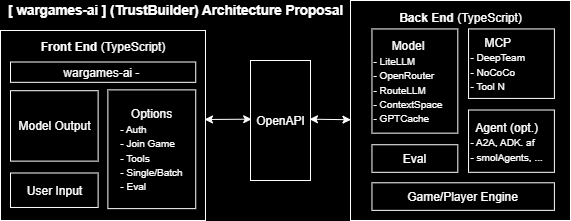

The diagram above was exported from draw.io. Its source (the exported page's mxGraphModel, read from the mxfile embedded in the PNG):
<mxGraphModel dx="1056" dy="581" grid="1" gridSize="10" guides="0" tooltips="1" connect="0" arrows="0" fold="1" page="1" pageScale="1" pageWidth="591" pageHeight="236" background="#000000" math="0" shadow="0">
  <root>
    <mxCell id="0" />
    <mxCell id="1" parent="0" />
    <mxCell id="JqeSLb-x3EgWBPhhpvuu-14" value="" style="group;rounded=0;fontColor=#ffffff;labelBackgroundColor=#000000;fillColor=#76608a;strokeColor=#FFFFFF;" vertex="1" connectable="0" parent="1">
      <mxGeometry x="10" y="40" width="205" height="190" as="geometry" />
    </mxCell>
    <mxCell id="JqeSLb-x3EgWBPhhpvuu-8" value="&lt;b&gt;Front End&amp;nbsp;&lt;/b&gt;&lt;span style=&quot;&quot;&gt;(TypeScript)&lt;/span&gt;&lt;div&gt;&lt;div&gt;&lt;br&gt;&lt;/div&gt;&lt;div&gt;&lt;br&gt;&lt;/div&gt;&lt;div&gt;&lt;br&gt;&lt;/div&gt;&lt;div&gt;&lt;br&gt;&lt;/div&gt;&lt;div&gt;&lt;br&gt;&lt;/div&gt;&lt;div&gt;&lt;br&gt;&lt;/div&gt;&lt;div&gt;&lt;br&gt;&lt;/div&gt;&lt;div&gt;&lt;br&gt;&lt;/div&gt;&lt;div&gt;&lt;br&gt;&lt;/div&gt;&lt;div&gt;&lt;br&gt;&lt;/div&gt;&lt;div&gt;&lt;br&gt;&lt;/div&gt;&lt;/div&gt;" style="rounded=0;whiteSpace=wrap;html=1;labelPosition=center;verticalLabelPosition=middle;align=center;verticalAlign=middle;fontColor=#ffffff;labelBackgroundColor=#000000;fillColor=#000000;strokeColor=#FFFFFF;" vertex="1" parent="JqeSLb-x3EgWBPhhpvuu-14">
      <mxGeometry width="205" height="190" as="geometry" />
    </mxCell>
    <mxCell id="JqeSLb-x3EgWBPhhpvuu-10" value="User Input" style="rounded=0;whiteSpace=wrap;html=1;fontColor=#ffffff;labelBackgroundColor=#000000;fillColor=#000000;strokeColor=#FFFFFF;" vertex="1" parent="JqeSLb-x3EgWBPhhpvuu-14">
      <mxGeometry x="10" y="142.5" width="87.62" height="34.46988636363636" as="geometry" />
    </mxCell>
    <mxCell id="JqeSLb-x3EgWBPhhpvuu-11" value="Model Output" style="rounded=0;whiteSpace=wrap;html=1;fontColor=#ffffff;labelBackgroundColor=#000000;fillColor=#000000;strokeColor=#FFFFFF;" vertex="1" parent="JqeSLb-x3EgWBPhhpvuu-14">
      <mxGeometry x="10" y="60.195454545454545" width="87.62" height="70.42954545454545" as="geometry" />
    </mxCell>
    <mxCell id="JqeSLb-x3EgWBPhhpvuu-12" value="wargames-ai -&amp;nbsp;" style="rounded=0;whiteSpace=wrap;html=1;fontColor=#ffffff;labelBackgroundColor=#000000;fillColor=#000000;strokeColor=#FFFFFF;" vertex="1" parent="JqeSLb-x3EgWBPhhpvuu-14">
      <mxGeometry x="10" y="31.51193181818182" width="185.23" height="20.30625" as="geometry" />
    </mxCell>
    <mxCell id="JqeSLb-x3EgWBPhhpvuu-13" value="&lt;div&gt;&lt;span style=&quot;&quot;&gt;Options&lt;/span&gt;&lt;/div&gt;&lt;div style=&quot;text-align: left;&quot;&gt;&lt;span style=&quot;&quot;&gt;&lt;font style=&quot;font-size: 10px;&quot;&gt;- Auth&lt;/font&gt;&lt;/span&gt;&lt;/div&gt;&lt;div style=&quot;text-align: left;&quot;&gt;&lt;span style=&quot;font-size: 10px;&quot;&gt;- Join Game&lt;/span&gt;&lt;/div&gt;&lt;div style=&quot;text-align: left;&quot;&gt;&lt;span style=&quot;&quot;&gt;&lt;font style=&quot;font-size: 10px;&quot;&gt;- Tools&lt;/font&gt;&lt;/span&gt;&lt;/div&gt;&lt;div style=&quot;text-align: left;&quot;&gt;&lt;span style=&quot;&quot;&gt;&lt;font style=&quot;font-size: 10px;&quot;&gt;- Single/Batch&lt;/font&gt;&lt;/span&gt;&lt;/div&gt;&lt;div style=&quot;text-align: left;&quot;&gt;&lt;span style=&quot;&quot;&gt;&lt;font style=&quot;font-size: 10px;&quot;&gt;- Eval&lt;/font&gt;&lt;/span&gt;&lt;/div&gt;" style="rounded=0;whiteSpace=wrap;html=1;fontColor=#ffffff;labelBackgroundColor=#000000;fillColor=#000000;strokeColor=#FFFFFF;" vertex="1" parent="JqeSLb-x3EgWBPhhpvuu-14">
      <mxGeometry x="107.38" y="59.375000000000014" width="87.86" height="118.75000000000003" as="geometry" />
    </mxCell>
    <mxCell id="JqeSLb-x3EgWBPhhpvuu-15" value="OpenAPI" style="rounded=0;whiteSpace=wrap;html=1;fontColor=#ffffff;labelBackgroundColor=#000000;fillColor=#000000;strokeColor=#FFFFFF;" vertex="1" parent="1">
      <mxGeometry x="260" y="70" width="60" height="120" as="geometry" />
    </mxCell>
    <mxCell id="JqeSLb-x3EgWBPhhpvuu-16" value="" style="endArrow=classic;startArrow=classic;html=1;rounded=0;entryX=0.02;entryY=0.489;entryDx=0;entryDy=0;entryPerimeter=0;fontColor=#FFFFFF;labelBackgroundColor=#000000;strokeColor=#FFFFFF;fillColor=#76608a;" edge="1" parent="1" target="JqeSLb-x3EgWBPhhpvuu-15">
      <mxGeometry width="50" height="50" relative="1" as="geometry">
        <mxPoint x="214" y="129" as="sourcePoint" />
        <mxPoint x="255" y="206" as="targetPoint" />
      </mxGeometry>
    </mxCell>
    <mxCell id="JqeSLb-x3EgWBPhhpvuu-17" value="" style="group;rounded=0;fontColor=#ffffff;labelBackgroundColor=#000000;fillColor=#000000;strokeColor=#FFFFFF;" vertex="1" connectable="0" parent="1">
      <mxGeometry x="370" y="10" width="210" height="220" as="geometry" />
    </mxCell>
    <mxCell id="JqeSLb-x3EgWBPhhpvuu-26" value="" style="group;rounded=0;fontColor=#ffffff;labelBackgroundColor=#000000;fillColor=#76608a;strokeColor=#FFFFFF;" vertex="1" connectable="0" parent="JqeSLb-x3EgWBPhhpvuu-17">
      <mxGeometry x="-10" width="220" height="220" as="geometry" />
    </mxCell>
    <mxCell id="JqeSLb-x3EgWBPhhpvuu-18" value="&lt;b&gt;Back End&amp;nbsp;&lt;/b&gt;&lt;span style=&quot;&quot;&gt;(&lt;/span&gt;TypeScript&lt;span style=&quot;&quot;&gt;)&lt;/span&gt;&lt;div&gt;&lt;br&gt;&lt;/div&gt;&lt;div&gt;&lt;br&gt;&lt;/div&gt;&lt;div&gt;&lt;br&gt;&lt;/div&gt;&lt;div&gt;&lt;br&gt;&lt;/div&gt;&lt;div&gt;&lt;br&gt;&lt;/div&gt;&lt;div&gt;&lt;br&gt;&lt;/div&gt;&lt;div&gt;&lt;br&gt;&lt;/div&gt;&lt;div&gt;&lt;br&gt;&lt;/div&gt;&lt;div&gt;&lt;br&gt;&lt;/div&gt;&lt;div&gt;&lt;br&gt;&lt;/div&gt;&lt;div&gt;&lt;br&gt;&lt;/div&gt;&lt;div&gt;&lt;br&gt;&lt;/div&gt;&lt;div&gt;&lt;br&gt;&lt;/div&gt;" style="rounded=0;whiteSpace=wrap;html=1;labelPosition=center;verticalLabelPosition=middle;align=center;verticalAlign=middle;fontColor=#ffffff;labelBackgroundColor=#000000;fillColor=#000000;strokeColor=#FFFFFF;" vertex="1" parent="JqeSLb-x3EgWBPhhpvuu-26">
      <mxGeometry width="220" height="220" as="geometry" />
    </mxCell>
    <mxCell id="JqeSLb-x3EgWBPhhpvuu-25" value="&lt;div style=&quot;text-align: center;&quot;&gt;&lt;span style=&quot;&quot;&gt;Model&lt;/span&gt;&lt;/div&gt;&lt;div style=&quot;&quot;&gt;&lt;span style=&quot;font-size: 10px;&quot;&gt;- LiteLLM&lt;/span&gt;&lt;/div&gt;&lt;div&gt;&lt;span style=&quot;&quot;&gt;&lt;font style=&quot;font-size: 10px;&quot;&gt;- OpenRouter&lt;/font&gt;&lt;/span&gt;&lt;/div&gt;&lt;div&gt;&lt;span style=&quot;&quot;&gt;&lt;font style=&quot;font-size: 10px;&quot;&gt;- RouteLLM&lt;/font&gt;&lt;/span&gt;&lt;/div&gt;&lt;div&gt;&lt;span style=&quot;&quot;&gt;&lt;font style=&quot;font-size: 10px;&quot;&gt;- ContextSpace&lt;/font&gt;&lt;/span&gt;&lt;/div&gt;&lt;div&gt;&lt;span style=&quot;&quot;&gt;&lt;font style=&quot;font-size: 10px;&quot;&gt;- GPTCache&lt;/font&gt;&lt;/span&gt;&lt;/div&gt;" style="rounded=0;whiteSpace=wrap;html=1;align=left;fontColor=#ffffff;labelBackgroundColor=#000000;fillColor=#000000;strokeColor=#FFFFFF;" vertex="1" parent="JqeSLb-x3EgWBPhhpvuu-26">
      <mxGeometry x="21.463414634146346" y="28.451127819548876" width="85.85365853658539" height="104.2105263157895" as="geometry" />
    </mxCell>
    <mxCell id="JqeSLb-x3EgWBPhhpvuu-24" value="&lt;div style=&quot;text-align: right;&quot;&gt;&lt;div style=&quot;text-align: center;&quot;&gt;&lt;span style=&quot;&quot;&gt;MCP&lt;/span&gt;&lt;/div&gt;&lt;div style=&quot;text-align: left;&quot;&gt;&lt;span style=&quot;font-size: 10px;&quot;&gt;- DeepTeam&lt;/span&gt;&lt;/div&gt;&lt;div style=&quot;text-align: left;&quot;&gt;&lt;span style=&quot;font-size: 10px;&quot;&gt;- NoCoCo&lt;/span&gt;&lt;/div&gt;&lt;div style=&quot;text-align: left;&quot;&gt;&lt;span style=&quot;&quot;&gt;&lt;font style=&quot;font-size: 10px;&quot;&gt;- Tool N&lt;/font&gt;&lt;/span&gt;&lt;/div&gt;&lt;/div&gt;" style="rounded=0;whiteSpace=wrap;html=1;align=left;fontColor=#ffffff;labelBackgroundColor=#000000;fillColor=#000000;strokeColor=#FFFFFF;" vertex="1" parent="JqeSLb-x3EgWBPhhpvuu-26">
      <mxGeometry x="118.04878048780492" y="28.451127819548876" width="85.85365853658539" height="69.47368421052632" as="geometry" />
    </mxCell>
    <mxCell id="JqeSLb-x3EgWBPhhpvuu-27" value="&lt;div style=&quot;text-align: right;&quot;&gt;&lt;div style=&quot;text-align: center;&quot;&gt;&lt;span style=&quot;&quot;&gt;Agent (opt.)&lt;/span&gt;&lt;/div&gt;&lt;div style=&quot;text-align: left;&quot;&gt;&lt;span style=&quot;font-size: 10px;&quot;&gt;- A2A, ADK. af&lt;/span&gt;&lt;/div&gt;&lt;div style=&quot;text-align: left;&quot;&gt;&lt;span style=&quot;font-size: 10px;&quot;&gt;- smolAgents, ...&lt;/span&gt;&lt;/div&gt;&lt;/div&gt;" style="rounded=0;whiteSpace=wrap;html=1;align=left;fontColor=#ffffff;labelBackgroundColor=#000000;fillColor=#000000;strokeColor=#FFFFFF;" vertex="1" parent="JqeSLb-x3EgWBPhhpvuu-26">
      <mxGeometry x="118.04878048780492" y="109.50761904761904" width="85.85365853658539" height="62.30190476190477" as="geometry" />
    </mxCell>
    <mxCell id="JqeSLb-x3EgWBPhhpvuu-28" value="&lt;div style=&quot;&quot;&gt;&lt;div style=&quot;&quot;&gt;&lt;span style=&quot;&quot;&gt;Eval&lt;/span&gt;&lt;/div&gt;&lt;/div&gt;" style="rounded=0;whiteSpace=wrap;html=1;align=center;fontColor=#ffffff;labelBackgroundColor=#000000;fillColor=#000000;strokeColor=#FFFFFF;" vertex="1" parent="JqeSLb-x3EgWBPhhpvuu-26">
      <mxGeometry x="21.463414634146346" y="144.23619047619047" width="85.85365853658539" height="27.57333333333333" as="geometry" />
    </mxCell>
    <mxCell id="JqeSLb-x3EgWBPhhpvuu-29" value="&lt;div style=&quot;&quot;&gt;&lt;div style=&quot;&quot;&gt;&lt;span style=&quot;&quot;&gt;Game/Player Engine&lt;/span&gt;&lt;/div&gt;&lt;/div&gt;" style="rounded=0;whiteSpace=wrap;html=1;align=center;fontColor=#ffffff;labelBackgroundColor=#000000;fillColor=#000000;strokeColor=#FFFFFF;" vertex="1" parent="JqeSLb-x3EgWBPhhpvuu-26">
      <mxGeometry x="21.463414634146346" y="182.28571428571428" width="182.43902439024393" height="27.57333333333333" as="geometry" />
    </mxCell>
    <mxCell id="JqeSLb-x3EgWBPhhpvuu-23" value="" style="endArrow=classic;startArrow=classic;html=1;rounded=0;exitX=0.983;exitY=0.489;exitDx=0;exitDy=0;entryX=0.002;entryY=0.542;entryDx=0;entryDy=0;entryPerimeter=0;exitPerimeter=0;fontColor=#FFFFFF;labelBackgroundColor=#000000;strokeColor=#FFFFFF;fillColor=#76608a;" edge="1" parent="1" source="JqeSLb-x3EgWBPhhpvuu-15" target="JqeSLb-x3EgWBPhhpvuu-18">
      <mxGeometry width="50" height="50" relative="1" as="geometry">
        <mxPoint x="255" y="166" as="sourcePoint" />
        <mxPoint x="295" y="166" as="targetPoint" />
      </mxGeometry>
    </mxCell>
    <mxCell id="JqeSLb-x3EgWBPhhpvuu-30" value="&lt;b&gt;&lt;font style=&quot;font-size: 13.5px;&quot;&gt;[ wargames-ai ] (&lt;/font&gt;&lt;/b&gt;&lt;b style=&quot;&quot;&gt;&lt;font style=&quot;font-size: 13.5px;&quot;&gt;TrustBuilder) Architecture Proposal&lt;/font&gt;&lt;/b&gt;" style="text;html=1;align=center;verticalAlign=middle;whiteSpace=wrap;rounded=0;fontColor=#ffffff;labelBackgroundColor=#000000;fillColor=#000000;strokeColor=none;" vertex="1" parent="1">
      <mxGeometry x="15" y="10" width="340" height="20" as="geometry" />
    </mxCell>
  </root>
</mxGraphModel>